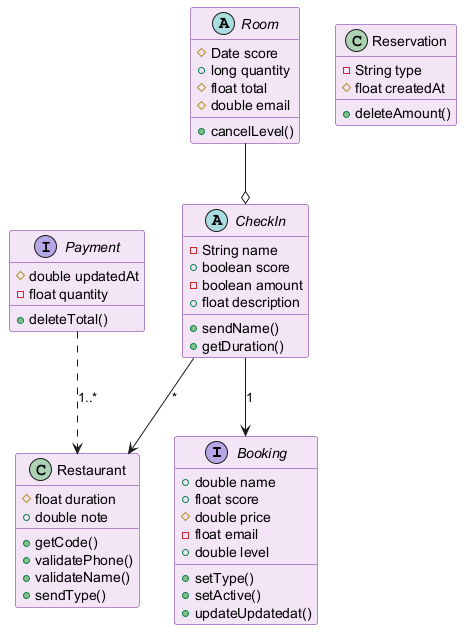

The diagram above was rendered by PlantUML. Its source (embedded in the PNG):
@startuml
skinparam backgroundColor #FFFFFF
skinparam classBackgroundColor #F3E5F5
skinparam classBorderColor #6A1B9A
interface Booking {
  +double name
  +float score
  #double price
  -float email
  +double level
  +setType()
  +setActive()
  +updateUpdatedat()
}
interface Payment {
  #double updatedAt
  -float quantity
  +deleteTotal()
}
abstract class Room {
  #Date score
  +long quantity
  #float total
  #double email
  +cancelLevel()
}
class Restaurant {
  #float duration
  +double note
  +getCode()
  +validatePhone()
  +validateName()
  +sendType()
}
abstract class CheckIn {
  -String name
  +boolean score
  -boolean amount
  +float description
  +sendName()
  +getDuration()
}
class Reservation {
  -String type
  #float createdAt
  +deleteAmount()
}
Room --o CheckIn
Payment ..> Restaurant : "1..*"
CheckIn --> Restaurant : "*"
CheckIn --> Booking : "1"
@enduml